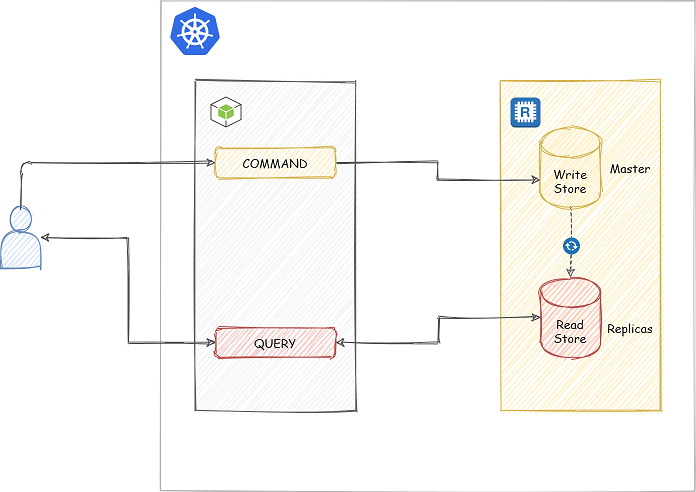

The diagram above was exported from draw.io. Its source (the exported page's mxGraphModel, read from the mxfile embedded in the PNG):
<mxGraphModel dx="1260" dy="726" grid="1" gridSize="10" guides="1" tooltips="1" connect="1" arrows="1" fold="1" page="1" pageScale="1" pageWidth="850" pageHeight="1100" math="0" shadow="0">
  <root>
    <mxCell id="0" />
    <mxCell id="1" parent="0" />
    <mxCell id="MRph3FijrvSFWKSdU7fN-22" value="" style="rounded=0;whiteSpace=wrap;html=1;sketch=1;strokeColor=#BABABA;fontFamily=Comic Sans MS;" vertex="1" parent="1">
      <mxGeometry x="250" y="133.5" width="534.5" height="490" as="geometry" />
    </mxCell>
    <mxCell id="MRph3FijrvSFWKSdU7fN-20" value="" style="rounded=0;whiteSpace=wrap;html=1;sketch=1;fontFamily=Comic Sans MS;strokeColor=#666666;fillColor=#f5f5f5;fontColor=#333333;" vertex="1" parent="1">
      <mxGeometry x="285" y="213.5" width="160" height="330" as="geometry" />
    </mxCell>
    <mxCell id="MRph3FijrvSFWKSdU7fN-16" value="" style="rounded=0;whiteSpace=wrap;html=1;sketch=1;fontFamily=Comic Sans MS;fillColor=#fff2cc;strokeColor=#d6b656;" vertex="1" parent="1">
      <mxGeometry x="590" y="213.5" width="160" height="330" as="geometry" />
    </mxCell>
    <mxCell id="MRph3FijrvSFWKSdU7fN-13" style="edgeStyle=orthogonalEdgeStyle;rounded=0;orthogonalLoop=1;jettySize=auto;html=1;entryX=0.5;entryY=0;entryDx=0;entryDy=0;entryPerimeter=0;fontFamily=Comic Sans MS;sketch=1;dashed=1;strokeColor=#696969;" edge="1" parent="1" source="MRph3FijrvSFWKSdU7fN-1" target="MRph3FijrvSFWKSdU7fN-2">
      <mxGeometry relative="1" as="geometry" />
    </mxCell>
    <mxCell id="MRph3FijrvSFWKSdU7fN-1" value="Write&lt;br&gt;Store" style="shape=cylinder3;whiteSpace=wrap;html=1;boundedLbl=1;backgroundOutline=1;size=15;sketch=1;fontFamily=Comic Sans MS;fillColor=#fff2cc;strokeColor=#d6b656;" vertex="1" parent="1">
      <mxGeometry x="630" y="260" width="60" height="80" as="geometry" />
    </mxCell>
    <mxCell id="MRph3FijrvSFWKSdU7fN-2" value="Read&lt;br&gt;Store" style="shape=cylinder3;whiteSpace=wrap;html=1;boundedLbl=1;backgroundOutline=1;size=15;sketch=1;fontFamily=Comic Sans MS;fillColor=#f8cecc;strokeColor=#b85450;" vertex="1" parent="1">
      <mxGeometry x="630" y="410" width="60" height="80" as="geometry" />
    </mxCell>
    <mxCell id="MRph3FijrvSFWKSdU7fN-8" style="edgeStyle=orthogonalEdgeStyle;rounded=0;orthogonalLoop=1;jettySize=auto;html=1;entryX=0;entryY=0.5;entryDx=0;entryDy=0;fontFamily=Comic Sans MS;sketch=1;startArrow=classic;startFill=1;strokeColor=#545454;" edge="1" parent="1" source="MRph3FijrvSFWKSdU7fN-3" target="MRph3FijrvSFWKSdU7fN-5">
      <mxGeometry relative="1" as="geometry" />
    </mxCell>
    <mxCell id="MRph3FijrvSFWKSdU7fN-3" value="" style="shape=actor;whiteSpace=wrap;html=1;sketch=1;fontFamily=Comic Sans MS;strokeColor=#6c8ebf;fillColor=#dae8fc;" vertex="1" parent="1">
      <mxGeometry x="90" y="340" width="40" height="60" as="geometry" />
    </mxCell>
    <mxCell id="MRph3FijrvSFWKSdU7fN-7" style="edgeStyle=orthogonalEdgeStyle;rounded=0;orthogonalLoop=1;jettySize=auto;html=1;entryX=0;entryY=0;entryDx=0;entryDy=52.5;entryPerimeter=0;fontFamily=Comic Sans MS;sketch=1;strokeColor=#545454;" edge="1" parent="1" source="MRph3FijrvSFWKSdU7fN-4" target="MRph3FijrvSFWKSdU7fN-1">
      <mxGeometry relative="1" as="geometry" />
    </mxCell>
    <mxCell id="MRph3FijrvSFWKSdU7fN-4" value="COMMAND" style="rounded=1;whiteSpace=wrap;html=1;sketch=1;fontFamily=Comic Sans MS;fillColor=#fff2cc;strokeColor=#d6b656;" vertex="1" parent="1">
      <mxGeometry x="305" y="280" width="120" height="30" as="geometry" />
    </mxCell>
    <mxCell id="MRph3FijrvSFWKSdU7fN-9" style="edgeStyle=orthogonalEdgeStyle;rounded=0;orthogonalLoop=1;jettySize=auto;html=1;fontFamily=Comic Sans MS;sketch=1;startArrow=classic;startFill=1;strokeColor=#545454;" edge="1" parent="1" source="MRph3FijrvSFWKSdU7fN-5" target="MRph3FijrvSFWKSdU7fN-2">
      <mxGeometry relative="1" as="geometry" />
    </mxCell>
    <mxCell id="MRph3FijrvSFWKSdU7fN-5" value="QUERY" style="rounded=1;whiteSpace=wrap;html=1;sketch=1;fontFamily=Comic Sans MS;fillColor=#f8cecc;strokeColor=#b85450;" vertex="1" parent="1">
      <mxGeometry x="305" y="460" width="120" height="30" as="geometry" />
    </mxCell>
    <mxCell id="MRph3FijrvSFWKSdU7fN-6" value="" style="endArrow=classic;html=1;fontFamily=Comic Sans MS;exitX=0.5;exitY=0;exitDx=0;exitDy=0;entryX=0;entryY=0.5;entryDx=0;entryDy=0;sketch=1;strokeColor=#545454;" edge="1" parent="1" source="MRph3FijrvSFWKSdU7fN-3" target="MRph3FijrvSFWKSdU7fN-4">
      <mxGeometry width="50" height="50" relative="1" as="geometry">
        <mxPoint x="400" y="330" as="sourcePoint" />
        <mxPoint x="450" y="280" as="targetPoint" />
        <Array as="points">
          <mxPoint x="110" y="295" />
        </Array>
      </mxGeometry>
    </mxCell>
    <mxCell id="MRph3FijrvSFWKSdU7fN-11" value="" style="pointerEvents=1;shadow=0;dashed=0;html=1;strokeColor=none;fillColor=#505050;labelPosition=center;verticalLabelPosition=bottom;verticalAlign=top;outlineConnect=0;align=center;shape=mxgraph.office.communications.exchange_active_sync;fillColor=#2072B8;sketch=0;fontFamily=Comic Sans MS;" vertex="1" parent="1">
      <mxGeometry x="652.5" y="370" width="17" height="17" as="geometry" />
    </mxCell>
    <mxCell id="MRph3FijrvSFWKSdU7fN-15" value="" style="outlineConnect=0;dashed=0;verticalLabelPosition=bottom;verticalAlign=top;align=center;html=1;shape=mxgraph.aws3.redis;fillColor=#2E73B8;gradientColor=none;sketch=0;fontFamily=Comic Sans MS;" vertex="1" parent="1">
      <mxGeometry x="600" y="230" width="30" height="30" as="geometry" />
    </mxCell>
    <mxCell id="MRph3FijrvSFWKSdU7fN-17" value="Master" style="text;html=1;strokeColor=none;fillColor=none;align=center;verticalAlign=middle;whiteSpace=wrap;rounded=0;sketch=0;fontFamily=Comic Sans MS;" vertex="1" parent="1">
      <mxGeometry x="700" y="290" width="40" height="20" as="geometry" />
    </mxCell>
    <mxCell id="MRph3FijrvSFWKSdU7fN-18" value="Replicas" style="text;html=1;strokeColor=none;fillColor=none;align=center;verticalAlign=middle;whiteSpace=wrap;rounded=0;sketch=0;fontFamily=Comic Sans MS;" vertex="1" parent="1">
      <mxGeometry x="700" y="450" width="40" height="20" as="geometry" />
    </mxCell>
    <mxCell id="MRph3FijrvSFWKSdU7fN-21" value="" style="outlineConnect=0;dashed=0;verticalLabelPosition=bottom;verticalAlign=top;align=center;html=1;shape=mxgraph.aws3.android;fillColor=#8CC64F;gradientColor=none;sketch=0;strokeColor=#BABABA;fontFamily=Comic Sans MS;aspect=fixed;" vertex="1" parent="1">
      <mxGeometry x="300" y="229" width="31" height="31" as="geometry" />
    </mxCell>
    <mxCell id="MRph3FijrvSFWKSdU7fN-23" value="" style="aspect=fixed;html=1;points=[];align=center;image;fontSize=12;image=img/lib/mscae/Kubernetes.svg;sketch=0;strokeColor=#BABABA;" vertex="1" parent="1">
      <mxGeometry x="260" y="140" width="50" height="48" as="geometry" />
    </mxCell>
  </root>
</mxGraphModel>